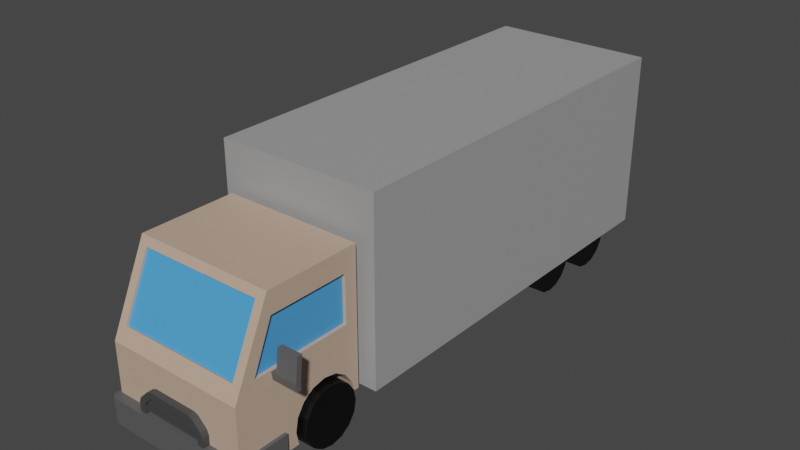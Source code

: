 # Source: truck.blend  (saved by Blender 2.92.15; exported with 4.5.12 LTS)
import bpy
from mathutils import Matrix  # noqa: F401  (used for matrix-valued properties, if any)

bpy.ops.wm.read_factory_settings(use_empty=True)
scene = bpy.context.scene
scene.name = 'Scene'

# ---- collections
col_collection = bpy.data.collections.new('Collection'); scene.collection.children.link(col_collection)

# ---- materials (node trees are filled in below, after node groups)
mat_material_002 = bpy.data.materials.new('Material.002')
mat_material_002.use_transparent_shadow = False
mat_material_006 = bpy.data.materials.new('Material.006')
mat_material_006.use_transparent_shadow = False
mat_material_003 = bpy.data.materials.new('Material.003')
mat_material_003.use_transparent_shadow = False
mat_material_004 = bpy.data.materials.new('Material.004')
mat_material_004.use_transparent_shadow = False
mat_material_001 = bpy.data.materials.new('Material.001')
mat_material_001.use_transparent_shadow = False
mat_material_005 = bpy.data.materials.new('Material.005')
mat_material_005.use_transparent_shadow = False
mat_material_007 = bpy.data.materials.new('Material.007')
mat_material_007.use_transparent_shadow = False
mat_material_009 = bpy.data.materials.new('Material.009')
mat_material_009.use_transparent_shadow = False

# ---- material node trees
mat_material_002.use_nodes = True; mat_material_002.node_tree.nodes.clear()
_N = mat_material_002.node_tree.nodes; _L = mat_material_002.node_tree.links
n0 = _N.new('ShaderNodeBsdfPrincipled'); n0.name = 'Principled BSDF'; n0.location = (10, 300)
n0.distribution = 'GGX'
n0.subsurface_method = 'BURLEY'
n0.inputs[0].default_value = (0.5489, 0.3994, 0.3, 1.0)
n0.inputs[3].default_value = 1.45
n0.inputs[27].default_value = (0.0, 0.0, 0.0, 1.0)
n0.inputs[28].default_value = 1.0
n1 = _N.new('ShaderNodeOutputMaterial'); n1.name = 'Material Output'; n1.location = (300, 300)
_L.new(n0.outputs[0], n1.inputs[0])
n1.is_active_output = True
mat_material_006.use_nodes = True; mat_material_006.node_tree.nodes.clear()
_N = mat_material_006.node_tree.nodes; _L = mat_material_006.node_tree.links
n0 = _N.new('ShaderNodeBsdfPrincipled'); n0.name = 'Principled BSDF'; n0.location = (10, 300)
n0.distribution = 'GGX'
n0.subsurface_method = 'BURLEY'
n0.inputs[0].default_value = (0.0, 0.0, 0.0, 1.0)
n0.inputs[3].default_value = 1.45
n0.inputs[27].default_value = (0.0, 0.0, 0.0, 1.0)
n0.inputs[28].default_value = 1.0
n1 = _N.new('ShaderNodeOutputMaterial'); n1.name = 'Material Output'; n1.location = (300, 300)
_L.new(n0.outputs[0], n1.inputs[0])
n1.is_active_output = True
mat_material_003.use_nodes = True; mat_material_003.node_tree.nodes.clear()
_N = mat_material_003.node_tree.nodes; _L = mat_material_003.node_tree.links
n0 = _N.new('ShaderNodeBsdfPrincipled'); n0.name = 'Principled BSDF'; n0.location = (10, 300)
n0.distribution = 'GGX'
n0.subsurface_method = 'BURLEY'
n0.inputs[0].default_value = (0.1025, 0.1025, 0.1025, 1.0)
n0.inputs[3].default_value = 1.45
n0.inputs[27].default_value = (0.0, 0.0, 0.0, 1.0)
n0.inputs[28].default_value = 1.0
n1 = _N.new('ShaderNodeOutputMaterial'); n1.name = 'Material Output'; n1.location = (300, 300)
_L.new(n0.outputs[0], n1.inputs[0])
n1.is_active_output = True
mat_material_004.use_nodes = True; mat_material_004.node_tree.nodes.clear()
_N = mat_material_004.node_tree.nodes; _L = mat_material_004.node_tree.links
n0 = _N.new('ShaderNodeBsdfPrincipled'); n0.name = 'Principled BSDF'; n0.location = (10, 300)
n0.distribution = 'GGX'
n0.subsurface_method = 'BURLEY'
n0.inputs[0].default_value = (0.0578, 0.0578, 0.0578, 1.0)
n0.inputs[3].default_value = 1.45
n0.inputs[27].default_value = (0.0, 0.0, 0.0, 1.0)
n0.inputs[28].default_value = 1.0
n1 = _N.new('ShaderNodeOutputMaterial'); n1.name = 'Material Output'; n1.location = (300, 300)
_L.new(n0.outputs[0], n1.inputs[0])
n1.is_active_output = True
mat_material_001.use_nodes = True; mat_material_001.node_tree.nodes.clear()
_N = mat_material_001.node_tree.nodes; _L = mat_material_001.node_tree.links
n0 = _N.new('ShaderNodeBsdfPrincipled'); n0.name = 'Principled BSDF'; n0.location = (10, 300)
n0.distribution = 'GGX'
n0.subsurface_method = 'BURLEY'
n0.inputs[0].default_value = (0.07643, 0.3552, 0.8, 1.0)
n0.inputs[3].default_value = 1.45
n0.inputs[27].default_value = (0.0, 0.0, 0.0, 1.0)
n0.inputs[28].default_value = 1.0
n1 = _N.new('ShaderNodeOutputMaterial'); n1.name = 'Material Output'; n1.location = (300, 300)
_L.new(n0.outputs[0], n1.inputs[0])
n1.is_active_output = True
mat_material_005.use_nodes = True; mat_material_005.node_tree.nodes.clear()
_N = mat_material_005.node_tree.nodes; _L = mat_material_005.node_tree.links
n0 = _N.new('ShaderNodeBsdfPrincipled'); n0.name = 'Principled BSDF'; n0.location = (10, 300)
n0.distribution = 'GGX'
n0.subsurface_method = 'BURLEY'
n0.inputs[0].default_value = (0.3506, 0.3506, 0.3506, 1.0)
n0.inputs[3].default_value = 1.45
n0.inputs[27].default_value = (0.0, 0.0, 0.0, 1.0)
n0.inputs[28].default_value = 1.0
n1 = _N.new('ShaderNodeOutputMaterial'); n1.name = 'Material Output'; n1.location = (300, 300)
_L.new(n0.outputs[0], n1.inputs[0])
n1.is_active_output = True
mat_material_007.use_nodes = True; mat_material_007.node_tree.nodes.clear()
_N = mat_material_007.node_tree.nodes; _L = mat_material_007.node_tree.links
n0 = _N.new('ShaderNodeBsdfPrincipled'); n0.name = 'Principled BSDF'; n0.location = (10, 300)
n0.distribution = 'GGX'
n0.subsurface_method = 'BURLEY'
n0.inputs[0].default_value = (0.1065, 0.1065, 0.1065, 1.0)
n0.inputs[3].default_value = 1.45
n0.inputs[27].default_value = (0.0, 0.0, 0.0, 1.0)
n0.inputs[28].default_value = 1.0
n1 = _N.new('ShaderNodeOutputMaterial'); n1.name = 'Material Output'; n1.location = (300, 300)
_L.new(n0.outputs[0], n1.inputs[0])
n1.is_active_output = True
mat_material_009.use_nodes = True; mat_material_009.node_tree.nodes.clear()
_N = mat_material_009.node_tree.nodes; _L = mat_material_009.node_tree.links
n0 = _N.new('ShaderNodeBsdfPrincipled'); n0.name = 'Principled BSDF'; n0.location = (10, 300)
n0.distribution = 'GGX'
n0.subsurface_method = 'BURLEY'
n0.inputs[0].default_value = (0.0578, 0.0578, 0.0578, 1.0)
n0.inputs[3].default_value = 1.45
n0.inputs[27].default_value = (0.0, 0.0, 0.0, 1.0)
n0.inputs[28].default_value = 1.0
n1 = _N.new('ShaderNodeOutputMaterial'); n1.name = 'Material Output'; n1.location = (300, 300)
_L.new(n0.outputs[0], n1.inputs[0])
n1.is_active_output = True

# ---- world
world_world = bpy.data.worlds.new('World'); scene.world = world_world
world_world.use_nodes = True; world_world.node_tree.nodes.clear()
_N = world_world.node_tree.nodes; _L = world_world.node_tree.links
n0 = _N.new('ShaderNodeOutputWorld'); n0.name = 'World Output'; n0.location = (300, 300)
n1 = _N.new('ShaderNodeBackground'); n1.name = 'Background'; n1.location = (10, 300)
n1.inputs[0].default_value = (0.05088, 0.05088, 0.05088, 1.0)
_L.new(n1.outputs[0], n0.inputs[0])
n0.is_active_output = True
world_world.color = (0.05088, 0.05088, 0.05088)
world_world.use_sun_shadow = False
world_world.sun_shadow_jitter_overblur = 0.0

# ---- meshes
me_cube_005 = bpy.data.meshes.new('Cube.005')
me_cube_005.from_pydata([(-4.011, 8.506, 5.599), (-4.011, 8.506, 9.284), (4.011, 8.506, 5.599), (4.011, 8.506, 9.284), (-4.849, 0.6203, 5.15), (-4.849, 2.841, 9.824), (4.849, 0.6203, 5.15), (4.849, 2.841, 9.824), (-3.298, 9.086, 0.4493), (-3.298, 3.711, -4.058e-07), (-3.298, 3.915, 1.029), (-3.298, 4.498, 1.901), (-3.298, 5.37, 2.483), (-3.298, 6.398, 2.688), (-3.298, 7.427, 2.483), (-3.298, 8.299, 1.901), (-3.298, 8.882, 1.02), (3.298, 9.086, 0.4493), (3.298, 3.711, -4.058e-07), (3.298, 3.915, 1.029), (3.298, 4.498, 1.901), (3.298, 5.37, 2.483), (3.298, 6.398, 2.688), (3.298, 7.427, 2.483), (3.298, 8.299, 1.901), (3.298, 8.882, 1.02), (-5.527, -1.0, -1.0), (-5.527, -1.0, 4.532), (-5.527, 4.742, 4.532), (5.527, -1.0, -1.0), (5.527, -1.0, 4.532), (5.527, 4.742, 4.532), (-5.527, 9.51, 0.2529), (-5.527, 9.51, 4.532), (5.527, 9.51, 0.2529), (5.527, 9.51, 4.532), (-5.527, 1.997, 10.98), (-5.527, 4.742, 10.98), (5.527, 1.997, 10.98), (5.527, 4.742, 10.98), (-5.527, 9.51, 10.98), (5.527, 9.51, 10.98), (5.527, 9.086, 0.4493), (3.298, 9.105, 0.2529), (5.527, 9.105, 0.2529), (5.527, 3.91, -1.0), (3.298, 3.91, -1.0), (5.527, 3.711, -4.058e-07), (5.527, 3.915, 1.029), (5.527, 4.498, 1.901), (5.527, 4.742, 2.064), (5.527, 5.37, 2.483), (5.527, 6.398, 2.688), (5.527, 7.427, 2.483), (5.527, 8.299, 1.901), (5.527, 8.882, 1.02), (3.298, 4.742, -1.0), (-5.527, 9.086, 0.4493), (-5.527, 9.105, 0.2529), (-3.298, 9.105, 0.2529), (-5.527, 3.91, -1.0), (-5.527, 3.711, -4.058e-07), (-3.298, 3.91, -1.0), (-5.527, 3.915, 1.029), (-5.527, 4.498, 1.901), (-5.527, 4.742, 2.064), (-5.527, 5.37, 2.483), (-5.527, 6.398, 2.688), (-5.527, 7.427, 2.483), (-5.527, 8.299, 1.901), (-3.298, 4.742, -1.0), (-5.527, 8.882, 1.02), (-4.849, -0.4714, 5.669), (-4.849, 1.71, 10.36), (4.849, -0.4714, 5.669), (4.849, 1.71, 10.36), (4.011, 0.8334, 5.599), (4.011, 2.584, 9.284), (5.527, 8.506, 5.599), (5.527, 8.506, 9.284), (4.849, 0.5877, 5.599), (5.527, 0.5877, 5.599), (5.527, 2.195, 9.284), (4.849, 2.195, 9.284), (4.849, 0.8334, 5.599), (5.527, 4.742, 5.599), (5.527, 4.742, 9.284), (4.849, 2.584, 9.284), (-5.527, 8.506, 5.599), (-5.527, 8.506, 9.284), (-4.011, 2.584, 9.284), (-4.011, 0.8334, 5.599), (-5.527, 0.5877, 5.599), (-4.849, 0.5877, 5.599), (-4.849, 2.195, 9.284), (-5.527, 2.195, 9.284), (-5.527, 4.742, 5.599), (-4.849, 0.8334, 5.599), (-5.527, 4.742, 9.284), (-4.849, 2.584, 9.284)], [], [(29, 30, 27, 26), (32, 33, 35, 34), (39, 37, 36, 38), (37, 39, 41, 40), (35, 33, 40, 41), (44, 42, 17, 43), (18, 47, 45, 46), (47, 18, 19, 48), (48, 19, 20, 49), (49, 20, 21, 51, 50), (51, 21, 22, 52), (52, 22, 23, 53), (23, 24, 54, 53), (54, 24, 25, 55), (55, 25, 17, 42), (43, 17, 25, 24, 23, 22, 21, 20, 19, 18, 46, 56), (44, 34, 35, 31, 50, 51, 52, 53, 54, 55, 42), (50, 31, 30, 29, 45, 47, 48, 49), (59, 8, 57, 58), (61, 9, 62, 60), (10, 9, 61, 63), (11, 10, 63, 64), (12, 11, 64, 65, 66), (13, 12, 66, 67), (14, 13, 67, 68), (15, 14, 68, 69), (9, 10, 11, 12, 13, 14, 15, 16, 8, 59, 70, 62), (16, 15, 69, 71), (8, 16, 71, 57), (60, 26, 27, 28, 65, 64, 63, 61), (65, 28, 33, 32, 58, 57, 71, 69, 68, 67, 66), (45, 29, 26, 60, 62, 70, 56, 46), (32, 34, 44, 43, 56, 70, 59, 58), (74, 6, 4, 72), (5, 7, 75, 73), (36, 27, 30, 38, 75, 74, 72, 73), (75, 38, 36, 73), (2, 3, 77, 76), (3, 2, 78, 79), (81, 80, 83, 82), (84, 80, 81, 85, 78, 2, 76), (87, 77, 3, 79, 86, 82, 83), (86, 39, 38, 30, 31, 85, 81, 82), (85, 31, 35, 41, 39, 86, 79, 78), (6, 74, 75, 7, 87, 83, 80, 84), (88, 0, 1, 89), (1, 0, 91, 90), (93, 92, 95, 94), (97, 91, 0, 88, 96, 92, 93), (94, 95, 98, 89, 1, 90, 99), (37, 40, 33, 28, 96, 88, 89, 98), (28, 27, 36, 37, 98, 95, 92, 96), (99, 5, 73, 72, 4, 97, 93, 94), (97, 4, 6, 84, 76, 77, 87, 7, 5, 99, 90, 91)])
_uv = me_cube_005.uv_layers.new(name='UVMap')
_uv.uv.foreach_set('vector', [0.375, 0.75, 0.625, 0.75, 0.625, 1.0, 0.375, 1.0, 0.375, 0.25, 0.625, 0.25, 0.625, 0.5, 0.375, 0.5, 0.625, 0.5, 0.875, 0.5, 0.875, 0.75, 0.625, 0.75, 0.875, 0.5, 0.625, 0.5, 0.625, 0.5, 0.875, 0.5, 0.625, 0.5, 0.625, 0.25, 0.625, 0.25, 0.625, 0.5, 0.9392, 0.8649, 1.0, 0.8649, 1.0, 0.5, 0.9392, 0.5, 0.5, 0.5, 0.5, 0.8649, 0.5608, 0.8649, 0.5608, 0.5, 0.5, 0.8649, 0.5, 0.5, 0.4375, 0.5, 0.4375, 0.8649, 0.4375, 0.8649, 0.4375, 0.5, 0.375, 0.5, 0.375, 0.8649, 0.375, 0.8649, 0.375, 0.5, 0.3125, 0.5, 0.3125, 0.8649, 0.3575, 0.8649, 0.3125, 0.8649, 0.3125, 0.5, 0.25, 0.5, 0.25, 0.8649, 0.25, 0.8649, 0.25, 0.5, 0.1875, 0.5, 0.1875, 0.8649, 0.1875, 0.5, 0.125, 0.5, 0.125, 0.8649, 0.1875, 0.8649, 0.125, 0.8649, 0.125, 0.5, 0.0625, 0.5, 0.0625, 0.8649, 0.0625, 0.8649, 0.0625, 0.5, 0.0, 0.5, 0.0, 0.8649, 0.8393, 0.4722, 0.75, 0.49, 0.6582, 0.4717, 0.5803, 0.4197, 0.5283, 0.3418, 0.51, 0.25, 0.5283, 0.1582, 0.5803, 0.08029, 0.6582, 0.02827, 0.75, 0.01, 0.8393, 0.02776, 0.8393, 0.1021, 0.375, 0.5, 0.375, 0.5, 0.625, 0.5, 0.625, 0.5, 0.5135, 0.5, 0.5324, 0.5, 0.5417, 0.5, 0.5324, 0.5, 0.5061, 0.5, 0.4667, 0.5, 0.4202, 0.5, 0.5135, 0.5, 0.625, 0.5, 0.625, 0.75, 0.375, 0.75, 0.375, 0.5362, 0.4202, 0.5449, 0.4667, 0.536, 0.5061, 0.5106, 0.9392, 1.0, 1.0, 1.0, 1.0, 0.6351, 0.9392, 0.6351, 0.5, 0.6351, 0.5, 1.0, 0.5608, 1.0, 0.5608, 0.6351, 0.4375, 1.0, 0.5, 1.0, 0.5, 0.6351, 0.4375, 0.6351, 0.375, 1.0, 0.4375, 1.0, 0.4375, 0.6351, 0.375, 0.6351, 0.3125, 1.0, 0.375, 1.0, 0.375, 0.6351, 0.3575, 0.6351, 0.3125, 0.6351, 0.25, 1.0, 0.3125, 1.0, 0.3125, 0.6351, 0.25, 0.6351, 0.1875, 1.0, 0.25, 1.0, 0.25, 0.6351, 0.1875, 0.6351, 0.125, 1.0, 0.1875, 1.0, 0.1875, 0.6351, 0.125, 0.6351, 0.25, 0.01, 0.1582, 0.02827, 0.08029, 0.08029, 0.02827, 0.1582, 0.01, 0.25, 0.02827, 0.3418, 0.08029, 0.4197, 0.1582, 0.4717, 0.25, 0.49, 0.3393, 0.4722, 0.3393, 0.1021, 0.3393, 0.02776, 0.0625, 1.0, 0.125, 1.0, 0.125, 0.6351, 0.0625, 0.6351, 0.0, 1.0, 0.0625, 1.0, 0.0625, 0.6351, 0.0, 0.6351, 0.375, 0.2138, 0.375, 0.0, 0.625, 0.0, 0.625, 0.25, 0.5135, 0.25, 0.5061, 0.2394, 0.4667, 0.214, 0.4202, 0.2051, 0.5135, 0.25, 0.625, 0.25, 0.625, 0.25, 0.375, 0.25, 0.375, 0.25, 0.4202, 0.25, 0.4667, 0.25, 0.5061, 0.25, 0.5324, 0.25, 0.5417, 0.25, 0.5324, 0.25, 0.375, 0.5362, 0.375, 0.75, 0.125, 0.75, 0.125, 0.5362, 0.1754, 0.5362, 0.1754, 0.5, 0.3246, 0.5, 0.3246, 0.5362, 0.125, 0.5, 0.375, 0.5, 0.375, 0.5, 0.3246, 0.5, 0.3246, 0.5, 0.1754, 0.5, 0.1754, 0.5, 0.125, 0.5, 0.375, 0.593, 0.375, 0.5, 0.125, 0.5, 0.125, 0.593, 0.875, 0.5, 0.625, 0.5, 0.625, 0.5964, 0.875, 0.5964, 0.625, 1.0, 0.625, 1.0, 0.625, 0.75, 0.625, 0.75, 0.625, 0.7653, 0.625, 0.7653, 0.625, 0.9847, 0.625, 0.9847, 0.625, 0.7653, 0.625, 0.75, 0.625, 1.0, 0.625, 0.9847, 0.375, 0.25, 0.625, 0.25, 0.625, 0.01543, 0.375, 0.007758, 0.625, 0.25, 0.375, 0.25, 0.375, 0.4396, 0.625, 0.4396, 0.375, 0.8104, 0.375, 0.8952, 0.625, 0.8952, 0.625, 0.8104, 0.2298, 0.7422, 0.2298, 0.75, 0.3146, 0.75, 0.3146, 0.6188, 0.3146, 0.5, 0.125, 0.5, 0.125, 0.7422, 0.7702, 0.7346, 0.875, 0.7346, 0.875, 0.5, 0.6854, 0.5, 0.6854, 0.6491, 0.6854, 0.75, 0.7702, 0.75, 0.625, 0.5, 0.625, 0.5, 0.625, 0.75, 0.625, 0.75, 0.625, 0.5, 0.625, 0.5, 0.625, 0.6982, 0.625, 0.6856, 0.625, 0.5, 0.625, 0.5, 0.625, 0.5, 0.625, 0.5, 0.625, 0.5, 0.625, 0.5, 0.625, 0.5, 0.625, 0.5, 0.375, 0.5, 0.375, 0.593, 0.625, 0.5964, 0.625, 0.5, 0.5961, 0.5, 0.5881, 0.5271, 0.3939, 0.5171, 0.399, 0.5, 0.375, 0.3104, 0.375, 0.5, 0.625, 0.5, 0.625, 0.3104, 0.625, 0.5, 0.375, 0.5, 0.375, 0.7422, 0.625, 0.7346, 0.375, 0.8548, 0.375, 0.9396, 0.625, 0.9396, 0.625, 0.8548, 0.2702, 0.7422, 0.375, 0.7422, 0.375, 0.5, 0.1854, 0.5, 0.1854, 0.6188, 0.1854, 0.75, 0.2702, 0.75, 0.7298, 0.75, 0.8146, 0.75, 0.8146, 0.6491, 0.8146, 0.5, 0.625, 0.5, 0.625, 0.7346, 0.7298, 0.7346, 0.625, 0.25, 0.625, 0.25, 0.625, 0.25, 0.625, 0.25, 0.625, 0.25, 0.625, 0.25, 0.625, 0.25, 0.625, 0.25, 0.625, 0.25, 0.625, 0.0, 0.625, 0.0, 0.625, 0.25, 0.625, 0.25, 0.625, 0.06439, 0.625, 0.05182, 0.625, 0.25, 0.5961, 0.25, 0.625, 0.25, 0.625, 0.1536, 0.375, 0.157, 0.375, 0.25, 0.399, 0.25, 0.3939, 0.2329, 0.5881, 0.2229, 0.399, 0.25, 0.375, 0.25, 0.375, 0.5, 0.399, 0.5, 0.399, 0.4784, 0.5961, 0.4784, 0.5961, 0.5, 0.625, 0.5, 0.625, 0.25, 0.5961, 0.25, 0.5961, 0.2716, 0.399, 0.2716])
me_cube_005.materials.append(mat_material_002)
me_cube_005.use_remesh_fix_poles = True
me_cube_005.use_remesh_preserve_attributes = False
me_cube_005.use_mirror_vertex_groups = False
me_cube_005.update()
me_cylinder = bpy.data.meshes.new('Cylinder')
me_cylinder.from_pydata([(0.0, 1.0, -1.0), (0.0, 1.0, 1.0), (0.3827, 0.9239, -1.0), (0.3827, 0.9239, 1.0), (0.7071, 0.7071, -1.0), (0.7071, 0.7071, 1.0), (0.9239, 0.3827, -1.0), (0.9239, 0.3827, 1.0), (1.0, -4.371e-08, -1.0), (1.0, -4.371e-08, 1.0), (0.9239, -0.3827, -1.0), (0.9239, -0.3827, 1.0), (0.7071, -0.7071, -1.0), (0.7071, -0.7071, 1.0), (0.3827, -0.9239, -1.0), (0.3827, -0.9239, 1.0), (1.51e-07, -1.0, -1.0), (1.51e-07, -1.0, 1.0), (-0.3827, -0.9239, -1.0), (-0.3827, -0.9239, 1.0), (-0.7071, -0.7071, -1.0), (-0.7071, -0.7071, 1.0), (-0.9239, -0.3827, -1.0), (-0.9239, -0.3827, 1.0), (-1.0, 1.192e-08, -1.0), (-1.0, 1.192e-08, 1.0), (-0.9239, 0.3827, -1.0), (-0.9239, 0.3827, 1.0), (-0.7071, 0.7071, -1.0), (-0.7071, 0.7071, 1.0), (-0.3827, 0.9239, -1.0), (-0.3827, 0.9239, 1.0)], [], [(0, 1, 3, 2), (2, 3, 5, 4), (4, 5, 7, 6), (6, 7, 9, 8), (8, 9, 11, 10), (10, 11, 13, 12), (12, 13, 15, 14), (14, 15, 17, 16), (16, 17, 19, 18), (18, 19, 21, 20), (20, 21, 23, 22), (22, 23, 25, 24), (24, 25, 27, 26), (26, 27, 29, 28), (3, 1, 31, 29, 27, 25, 23, 21, 19, 17, 15, 13, 11, 9, 7, 5), (28, 29, 31, 30), (30, 31, 1, 0), (0, 2, 4, 6, 8, 10, 12, 14, 16, 18, 20, 22, 24, 26, 28, 30)])
_uv = me_cylinder.uv_layers.new(name='UVMap')
_uv.uv.foreach_set('vector', [1.0, 0.5, 1.0, 1.0, 0.9375, 1.0, 0.9375, 0.5, 0.9375, 0.5, 0.9375, 1.0, 0.875, 1.0, 0.875, 0.5, 0.875, 0.5, 0.875, 1.0, 0.8125, 1.0, 0.8125, 0.5, 0.8125, 0.5, 0.8125, 1.0, 0.75, 1.0, 0.75, 0.5, 0.75, 0.5, 0.75, 1.0, 0.6875, 1.0, 0.6875, 0.5, 0.6875, 0.5, 0.6875, 1.0, 0.625, 1.0, 0.625, 0.5, 0.625, 0.5, 0.625, 1.0, 0.5625, 1.0, 0.5625, 0.5, 0.5625, 0.5, 0.5625, 1.0, 0.5, 1.0, 0.5, 0.5, 0.5, 0.5, 0.5, 1.0, 0.4375, 1.0, 0.4375, 0.5, 0.4375, 0.5, 0.4375, 1.0, 0.375, 1.0, 0.375, 0.5, 0.375, 0.5, 0.375, 1.0, 0.3125, 1.0, 0.3125, 0.5, 0.3125, 0.5, 0.3125, 1.0, 0.25, 1.0, 0.25, 0.5, 0.25, 0.5, 0.25, 1.0, 0.1875, 1.0, 0.1875, 0.5, 0.1875, 0.5, 0.1875, 1.0, 0.125, 1.0, 0.125, 0.5, 0.3418, 0.4717, 0.25, 0.49, 0.1582, 0.4717, 0.08029, 0.4197, 0.02827, 0.3418, 0.01, 0.25, 0.02827, 0.1582, 0.08029, 0.08029, 0.1582, 0.02827, 0.25, 0.01, 0.3418, 0.02827, 0.4197, 0.08029, 0.4717, 0.1582, 0.49, 0.25, 0.4717, 0.3418, 0.4197, 0.4197, 0.125, 0.5, 0.125, 1.0, 0.0625, 1.0, 0.0625, 0.5, 0.0625, 0.5, 0.0625, 1.0, 0.0, 1.0, 0.0, 0.5, 0.75, 0.49, 0.8418, 0.4717, 0.9197, 0.4197, 0.9717, 0.3418, 0.99, 0.25, 0.9717, 0.1582, 0.9197, 0.08029, 0.8418, 0.02827, 0.75, 0.01, 0.6582, 0.02827, 0.5803, 0.08029, 0.5283, 0.1582, 0.51, 0.25, 0.5283, 0.3418, 0.5803, 0.4197, 0.6582, 0.4717])
me_cylinder.materials.append(mat_material_006)
me_cylinder.use_remesh_fix_poles = True
me_cylinder.use_remesh_preserve_attributes = False
me_cylinder.use_mirror_vertex_groups = False
me_cylinder.update()
me_cylinder_001 = bpy.data.meshes.new('Cylinder.001')
me_cylinder_001.from_pydata([(0.0, 1.0, -1.0), (0.0, 1.0, 1.0), (0.3827, 0.9239, -1.0), (0.3827, 0.9239, 1.0), (0.7071, 0.7071, -1.0), (0.7071, 0.7071, 1.0), (0.9239, 0.3827, -1.0), (0.9239, 0.3827, 1.0), (1.0, -4.371e-08, -1.0), (1.0, -4.371e-08, 1.0), (0.9239, -0.3827, -1.0), (0.9239, -0.3827, 1.0), (0.7071, -0.7071, -1.0), (0.7071, -0.7071, 1.0), (0.3827, -0.9239, -1.0), (0.3827, -0.9239, 1.0), (1.51e-07, -1.0, -1.0), (1.51e-07, -1.0, 1.0), (-0.3827, -0.9239, -1.0), (-0.3827, -0.9239, 1.0), (-0.7071, -0.7071, -1.0), (-0.7071, -0.7071, 1.0), (-0.9239, -0.3827, -1.0), (-0.9239, -0.3827, 1.0), (-1.0, 1.192e-08, -1.0), (-1.0, 1.192e-08, 1.0), (-0.9239, 0.3827, -1.0), (-0.9239, 0.3827, 1.0), (-0.7071, 0.7071, -1.0), (-0.7071, 0.7071, 1.0), (-0.3827, 0.9239, -1.0), (-0.3827, 0.9239, 1.0)], [], [(0, 1, 3, 2), (2, 3, 5, 4), (4, 5, 7, 6), (6, 7, 9, 8), (8, 9, 11, 10), (10, 11, 13, 12), (12, 13, 15, 14), (14, 15, 17, 16), (16, 17, 19, 18), (18, 19, 21, 20), (20, 21, 23, 22), (22, 23, 25, 24), (24, 25, 27, 26), (26, 27, 29, 28), (3, 1, 31, 29, 27, 25, 23, 21, 19, 17, 15, 13, 11, 9, 7, 5), (28, 29, 31, 30), (30, 31, 1, 0), (0, 2, 4, 6, 8, 10, 12, 14, 16, 18, 20, 22, 24, 26, 28, 30)])
_uv = me_cylinder_001.uv_layers.new(name='UVMap')
_uv.uv.foreach_set('vector', [1.0, 0.5, 1.0, 1.0, 0.9375, 1.0, 0.9375, 0.5, 0.9375, 0.5, 0.9375, 1.0, 0.875, 1.0, 0.875, 0.5, 0.875, 0.5, 0.875, 1.0, 0.8125, 1.0, 0.8125, 0.5, 0.8125, 0.5, 0.8125, 1.0, 0.75, 1.0, 0.75, 0.5, 0.75, 0.5, 0.75, 1.0, 0.6875, 1.0, 0.6875, 0.5, 0.6875, 0.5, 0.6875, 1.0, 0.625, 1.0, 0.625, 0.5, 0.625, 0.5, 0.625, 1.0, 0.5625, 1.0, 0.5625, 0.5, 0.5625, 0.5, 0.5625, 1.0, 0.5, 1.0, 0.5, 0.5, 0.5, 0.5, 0.5, 1.0, 0.4375, 1.0, 0.4375, 0.5, 0.4375, 0.5, 0.4375, 1.0, 0.375, 1.0, 0.375, 0.5, 0.375, 0.5, 0.375, 1.0, 0.3125, 1.0, 0.3125, 0.5, 0.3125, 0.5, 0.3125, 1.0, 0.25, 1.0, 0.25, 0.5, 0.25, 0.5, 0.25, 1.0, 0.1875, 1.0, 0.1875, 0.5, 0.1875, 0.5, 0.1875, 1.0, 0.125, 1.0, 0.125, 0.5, 0.3418, 0.4717, 0.25, 0.49, 0.1582, 0.4717, 0.08029, 0.4197, 0.02827, 0.3418, 0.01, 0.25, 0.02827, 0.1582, 0.08029, 0.08029, 0.1582, 0.02827, 0.25, 0.01, 0.3418, 0.02827, 0.4197, 0.08029, 0.4717, 0.1582, 0.49, 0.25, 0.4717, 0.3418, 0.4197, 0.4197, 0.125, 0.5, 0.125, 1.0, 0.0625, 1.0, 0.0625, 0.5, 0.0625, 0.5, 0.0625, 1.0, 0.0, 1.0, 0.0, 0.5, 0.75, 0.49, 0.8418, 0.4717, 0.9197, 0.4197, 0.9717, 0.3418, 0.99, 0.25, 0.9717, 0.1582, 0.9197, 0.08029, 0.8418, 0.02827, 0.75, 0.01, 0.6582, 0.02827, 0.5803, 0.08029, 0.5283, 0.1582, 0.51, 0.25, 0.5283, 0.3418, 0.5803, 0.4197, 0.6582, 0.4717])
me_cylinder_001.materials.append(mat_material_006)
me_cylinder_001.use_remesh_fix_poles = True
me_cylinder_001.use_remesh_preserve_attributes = False
me_cylinder_001.use_mirror_vertex_groups = False
me_cylinder_001.update()
me_cube_006 = bpy.data.meshes.new('Cube.006')
me_cube_006.from_pydata([(-5.606, -0.8656, -1.0), (-5.606, -0.8656, 1.0), (-5.782, 3.468, -1.0), (-5.782, 3.468, 1.0), (5.606, -0.8656, -1.0), (5.606, -0.8656, 1.0), (5.782, 3.468, -1.0), (5.782, 3.468, 1.0), (5.392, 3.468, -1.0), (-5.392, 3.468, -1.0), (-5.392, 3.468, 1.0), (5.392, 3.468, 1.0), (-5.392, -1.0, -1.0), (5.392, -1.0, -1.0), (5.392, -1.0, 1.0), (-5.392, -1.0, 1.0), (-5.782, 3.049, -1.0), (-5.782, -0.5808, -1.0), (-5.782, -0.5808, 1.0), (-5.782, 3.049, 1.0), (5.782, -0.5808, -1.0), (5.782, 3.049, -1.0), (5.782, 3.049, 1.0), (5.782, -0.5808, 1.0), (5.392, 3.049, 1.0), (5.392, -0.5808, 1.0), (-5.392, 3.049, 1.0), (-5.392, -0.5808, 1.0), (-5.392, 3.049, -1.0), (-5.392, -0.5808, -1.0), (5.392, 3.049, -1.0), (5.392, -0.5808, -1.0)], [], [(16, 19, 3, 2), (8, 11, 7, 6), (20, 23, 5, 4), (12, 15, 1, 0), (31, 20, 4, 13), (27, 18, 1, 15), (23, 25, 14, 5), (25, 27, 15, 14), (17, 29, 12, 0), (29, 31, 13, 12), (4, 5, 14, 13), (13, 14, 15, 12), (2, 3, 10, 9), (9, 10, 11, 8), (9, 8, 30, 28), (28, 30, 31, 29), (2, 9, 28, 16), (16, 28, 29, 17), (11, 10, 26, 24), (24, 26, 27, 25), (7, 11, 24, 22), (22, 24, 25, 23), (10, 3, 19, 26), (26, 19, 18, 27), (8, 6, 21, 30), (30, 21, 20, 31), (6, 7, 22, 21), (21, 22, 23, 20), (0, 1, 18, 17), (17, 18, 19, 16)])
_uv = me_cube_006.uv_layers.new(name='UVMap')
_uv.uv.foreach_set('vector', [0.375, 0.1667, 0.625, 0.1667, 0.625, 0.25, 0.375, 0.25, 0.375, 0.4167, 0.625, 0.4167, 0.625, 0.5, 0.375, 0.5, 0.375, 0.6667, 0.625, 0.6667, 0.625, 0.75, 0.375, 0.75, 0.375, 0.9167, 0.625, 0.9167, 0.625, 1.0, 0.375, 1.0, 0.2917, 0.6667, 0.375, 0.6667, 0.375, 0.75, 0.2917, 0.75, 0.7917, 0.6667, 0.875, 0.6667, 0.875, 0.75, 0.7917, 0.75, 0.625, 0.6667, 0.7083, 0.6667, 0.7083, 0.75, 0.625, 0.75, 0.7083, 0.6667, 0.7917, 0.6667, 0.7917, 0.75, 0.7083, 0.75, 0.125, 0.6667, 0.2083, 0.6667, 0.2083, 0.75, 0.125, 0.75, 0.2083, 0.6667, 0.2917, 0.6667, 0.2917, 0.75, 0.2083, 0.75, 0.375, 0.75, 0.625, 0.75, 0.625, 0.8333, 0.375, 0.8333, 0.375, 0.8333, 0.625, 0.8333, 0.625, 0.9167, 0.375, 0.9167, 0.375, 0.25, 0.625, 0.25, 0.625, 0.3333, 0.375, 0.3333, 0.375, 0.3333, 0.625, 0.3333, 0.625, 0.4167, 0.375, 0.4167, 0.2083, 0.5, 0.2917, 0.5, 0.2917, 0.5833, 0.2083, 0.5833, 0.2083, 0.5833, 0.2917, 0.5833, 0.2917, 0.6667, 0.2083, 0.6667, 0.125, 0.5, 0.2083, 0.5, 0.2083, 0.5833, 0.125, 0.5833, 0.125, 0.5833, 0.2083, 0.5833, 0.2083, 0.6667, 0.125, 0.6667, 0.7083, 0.5, 0.7917, 0.5, 0.7917, 0.5833, 0.7083, 0.5833, 0.7083, 0.5833, 0.7917, 0.5833, 0.7917, 0.6667, 0.7083, 0.6667, 0.625, 0.5, 0.7083, 0.5, 0.7083, 0.5833, 0.625, 0.5833, 0.625, 0.5833, 0.7083, 0.5833, 0.7083, 0.6667, 0.625, 0.6667, 0.7917, 0.5, 0.875, 0.5, 0.875, 0.5833, 0.7917, 0.5833, 0.7917, 0.5833, 0.875, 0.5833, 0.875, 0.6667, 0.7917, 0.6667, 0.2917, 0.5, 0.375, 0.5, 0.375, 0.5833, 0.2917, 0.5833, 0.2917, 0.5833, 0.375, 0.5833, 0.375, 0.6667, 0.2917, 0.6667, 0.375, 0.5, 0.625, 0.5, 0.625, 0.5833, 0.375, 0.5833, 0.375, 0.5833, 0.625, 0.5833, 0.625, 0.6667, 0.375, 0.6667, 0.375, 0.0, 0.625, 0.0, 0.625, 0.08333, 0.375, 0.08333, 0.375, 0.08333, 0.625, 0.08333, 0.625, 0.1667, 0.375, 0.1667])
me_cube_006.materials.append(mat_material_003)
me_cube_006.use_remesh_fix_poles = True
me_cube_006.use_remesh_preserve_attributes = False
me_cube_006.use_mirror_vertex_groups = False
me_cube_006.update()
me_cube_007 = bpy.data.meshes.new('Cube.007')
me_cube_007.from_pydata([(1.763, -1.0, -0.2454), (1.763, -1.0, 0.2454), (1.763, 1.0, -0.2454), (1.763, 1.0, 0.2454), (1.773, -1.0, -0.2456), (2.12, -1.0, 0.1014), (1.773, 1.0, -0.2456), (2.12, 1.0, 0.1014), (2.442, -1.0, -0.9144), (2.789, -1.0, -0.5674), (2.442, 1.0, -0.9144), (2.789, 1.0, -0.5674), (2.446, -1.0, -0.9373), (2.936, -1.0, -0.9373), (2.446, 1.0, -0.9373), (2.936, 1.0, -0.9373), (2.446, -1.0, -2.414), (2.936, -1.0, -2.414), (2.446, 1.0, -2.414), (2.936, 1.0, -2.414), (-1.763, -1.0, -0.2454), (-1.763, -1.0, 0.2454), (-1.763, 1.0, -0.2454), (-1.763, 1.0, 0.2454), (0.0, 1.0, -0.2454), (0.0, 1.0, 0.2454), (0.0, -1.0, -0.2454), (0.0, -1.0, 0.2454), (-1.773, -1.0, -0.2456), (-2.12, -1.0, 0.1014), (-1.773, 1.0, -0.2456), (-2.12, 1.0, 0.1014), (-2.442, -1.0, -0.9144), (-2.789, -1.0, -0.5674), (-2.442, 1.0, -0.9144), (-2.789, 1.0, -0.5674), (-2.446, -1.0, -0.9373), (-2.936, -1.0, -0.9373), (-2.446, 1.0, -0.9373), (-2.936, 1.0, -0.9373), (-2.446, -1.0, -2.414), (-2.936, -1.0, -2.414), (-2.446, 1.0, -2.414), (-2.936, 1.0, -2.414)], [], [(24, 25, 3, 2), (1, 0, 4, 5), (24, 2, 0, 26), (3, 25, 27, 1), (0, 1, 27, 26), (5, 4, 8, 9), (0, 2, 6, 4), (3, 1, 5, 7), (2, 3, 7, 6), (11, 9, 13, 15), (4, 6, 10, 8), (7, 5, 9, 11), (6, 7, 11, 10), (13, 12, 16, 17), (10, 11, 15, 14), (9, 8, 12, 13), (8, 10, 14, 12), (18, 19, 17, 16), (12, 14, 18, 16), (15, 13, 17, 19), (14, 15, 19, 18), (24, 22, 23, 25), (21, 29, 28, 20), (24, 26, 20, 22), (23, 21, 27, 25), (20, 26, 27, 21), (29, 33, 32, 28), (20, 28, 30, 22), (23, 31, 29, 21), (22, 30, 31, 23), (35, 39, 37, 33), (28, 32, 34, 30), (31, 35, 33, 29), (30, 34, 35, 31), (37, 41, 40, 36), (34, 38, 39, 35), (33, 37, 36, 32), (32, 36, 38, 34), (42, 40, 41, 43), (36, 40, 42, 38), (39, 43, 41, 37), (38, 42, 43, 39)])
_uv = me_cube_007.uv_layers.new(name='UVMap')
_uv.uv.foreach_set('vector', [0.375, 0.375, 0.625, 0.375, 0.625, 0.5, 0.375, 0.5, 0.625, 0.75, 0.375, 0.75, 0.375, 0.75, 0.625, 0.75, 0.25, 0.5, 0.375, 0.5, 0.375, 0.75, 0.25, 0.75, 0.625, 0.5, 0.75, 0.5, 0.75, 0.75, 0.625, 0.75, 0.375, 0.75, 0.625, 0.75, 0.625, 0.875, 0.375, 0.875, 0.625, 0.75, 0.375, 0.75, 0.375, 0.75, 0.625, 0.75, 0.375, 0.75, 0.375, 0.5, 0.375, 0.5, 0.375, 0.75, 0.625, 0.5, 0.625, 0.75, 0.625, 0.75, 0.625, 0.5, 0.375, 0.5, 0.625, 0.5, 0.625, 0.5, 0.375, 0.5, 0.625, 0.5, 0.625, 0.75, 0.625, 0.75, 0.625, 0.5, 0.375, 0.75, 0.375, 0.5, 0.375, 0.5, 0.375, 0.75, 0.625, 0.5, 0.625, 0.75, 0.625, 0.75, 0.625, 0.5, 0.375, 0.5, 0.625, 0.5, 0.625, 0.5, 0.375, 0.5, 0.625, 0.75, 0.375, 0.75, 0.375, 0.75, 0.625, 0.75, 0.375, 0.5, 0.625, 0.5, 0.625, 0.5, 0.375, 0.5, 0.625, 0.75, 0.375, 0.75, 0.375, 0.75, 0.625, 0.75, 0.375, 0.75, 0.375, 0.5, 0.375, 0.5, 0.375, 0.75, 0.375, 0.5, 0.625, 0.5, 0.625, 0.75, 0.375, 0.75, 0.375, 0.75, 0.375, 0.5, 0.375, 0.5, 0.375, 0.75, 0.625, 0.5, 0.625, 0.75, 0.625, 0.75, 0.625, 0.5, 0.375, 0.5, 0.625, 0.5, 0.625, 0.5, 0.375, 0.5, 0.375, 0.375, 0.375, 0.5, 0.625, 0.5, 0.625, 0.375, 0.625, 0.75, 0.625, 0.75, 0.375, 0.75, 0.375, 0.75, 0.25, 0.5, 0.25, 0.75, 0.375, 0.75, 0.375, 0.5, 0.625, 0.5, 0.625, 0.75, 0.75, 0.75, 0.75, 0.5, 0.375, 0.75, 0.375, 0.875, 0.625, 0.875, 0.625, 0.75, 0.625, 0.75, 0.625, 0.75, 0.375, 0.75, 0.375, 0.75, 0.375, 0.75, 0.375, 0.75, 0.375, 0.5, 0.375, 0.5, 0.625, 0.5, 0.625, 0.5, 0.625, 0.75, 0.625, 0.75, 0.375, 0.5, 0.375, 0.5, 0.625, 0.5, 0.625, 0.5, 0.625, 0.5, 0.625, 0.5, 0.625, 0.75, 0.625, 0.75, 0.375, 0.75, 0.375, 0.75, 0.375, 0.5, 0.375, 0.5, 0.625, 0.5, 0.625, 0.5, 0.625, 0.75, 0.625, 0.75, 0.375, 0.5, 0.375, 0.5, 0.625, 0.5, 0.625, 0.5, 0.625, 0.75, 0.625, 0.75, 0.375, 0.75, 0.375, 0.75, 0.375, 0.5, 0.375, 0.5, 0.625, 0.5, 0.625, 0.5, 0.625, 0.75, 0.625, 0.75, 0.375, 0.75, 0.375, 0.75, 0.375, 0.75, 0.375, 0.75, 0.375, 0.5, 0.375, 0.5, 0.375, 0.5, 0.375, 0.75, 0.625, 0.75, 0.625, 0.5, 0.375, 0.75, 0.375, 0.75, 0.375, 0.5, 0.375, 0.5, 0.625, 0.5, 0.625, 0.5, 0.625, 0.75, 0.625, 0.75, 0.375, 0.5, 0.375, 0.5, 0.625, 0.5, 0.625, 0.5])
me_cube_007.materials.append(mat_material_004)
me_cube_007.use_remesh_fix_poles = True
me_cube_007.use_remesh_preserve_attributes = False
me_cube_007.use_mirror_vertex_groups = False
me_cube_007.update()
me_cube_008 = bpy.data.meshes.new('Cube.008')
me_cube_008.from_pydata([(-1.0, -1.0, -1.0), (-1.0, -1.0, 1.0), (-1.0, 1.0, -1.0), (-1.0, 1.0, 1.0), (1.0, -1.0, -1.0), (1.0, -1.0, 1.0), (1.0, 1.0, -1.0), (1.0, 1.0, 1.0)], [], [(0, 1, 3, 2), (2, 3, 7, 6), (6, 7, 5, 4), (4, 5, 1, 0), (2, 6, 4, 0), (7, 3, 1, 5)])
_uv = me_cube_008.uv_layers.new(name='UVMap')
_uv.uv.foreach_set('vector', [0.375, 0.0, 0.625, 0.0, 0.625, 0.25, 0.375, 0.25, 0.375, 0.25, 0.625, 0.25, 0.625, 0.5, 0.375, 0.5, 0.375, 0.5, 0.625, 0.5, 0.625, 0.75, 0.375, 0.75, 0.375, 0.75, 0.625, 0.75, 0.625, 1.0, 0.375, 1.0, 0.125, 0.5, 0.375, 0.5, 0.375, 0.75, 0.125, 0.75, 0.625, 0.5, 0.875, 0.5, 0.875, 0.75, 0.625, 0.75])
me_cube_008.materials.append(mat_material_001)
me_cube_008.use_remesh_fix_poles = True
me_cube_008.use_remesh_preserve_attributes = False
me_cube_008.use_mirror_vertex_groups = False
me_cube_008.update()
me_cube_009 = bpy.data.meshes.new('Cube.009')
me_cube_009.from_pydata([(-1.0, -5.135, -2.685), (-1.0, -3.528, 1.0), (-1.0, 2.783, -2.685), (-1.0, 2.783, 1.0), (1.0, -5.135, -2.685), (1.0, -3.528, 1.0), (1.0, 2.783, -2.685), (1.0, 2.783, 1.0)], [], [(0, 1, 3, 2), (2, 3, 7, 6), (6, 7, 5, 4), (4, 5, 1, 0), (2, 6, 4, 0), (7, 3, 1, 5)])
_uv = me_cube_009.uv_layers.new(name='UVMap')
_uv.uv.foreach_set('vector', [0.375, 0.0, 0.625, 0.0, 0.625, 0.25, 0.375, 0.25, 0.375, 0.25, 0.625, 0.25, 0.625, 0.5, 0.375, 0.5, 0.375, 0.5, 0.625, 0.5, 0.625, 0.75, 0.375, 0.75, 0.375, 0.75, 0.625, 0.75, 0.625, 1.0, 0.375, 1.0, 0.125, 0.5, 0.375, 0.5, 0.375, 0.75, 0.125, 0.75, 0.625, 0.5, 0.875, 0.5, 0.875, 0.75, 0.625, 0.75])
me_cube_009.materials.append(mat_material_001)
me_cube_009.use_remesh_fix_poles = True
me_cube_009.use_remesh_preserve_attributes = False
me_cube_009.use_mirror_vertex_groups = False
me_cube_009.update()
me_cube_010 = bpy.data.meshes.new('Cube.010')
me_cube_010.from_pydata([(-1.0, -5.135, -2.685), (-1.0, -3.528, 1.0), (-1.0, 2.783, -2.685), (-1.0, 2.783, 1.0), (1.0, -5.135, -2.685), (1.0, -3.528, 1.0), (1.0, 2.783, -2.685), (1.0, 2.783, 1.0)], [], [(0, 1, 3, 2), (2, 3, 7, 6), (6, 7, 5, 4), (4, 5, 1, 0), (2, 6, 4, 0), (7, 3, 1, 5)])
_uv = me_cube_010.uv_layers.new(name='UVMap')
_uv.uv.foreach_set('vector', [0.375, 0.0, 0.625, 0.0, 0.625, 0.25, 0.375, 0.25, 0.375, 0.25, 0.625, 0.25, 0.625, 0.5, 0.375, 0.5, 0.375, 0.5, 0.625, 0.5, 0.625, 0.75, 0.375, 0.75, 0.375, 0.75, 0.625, 0.75, 0.625, 1.0, 0.375, 1.0, 0.125, 0.5, 0.375, 0.5, 0.375, 0.75, 0.125, 0.75, 0.625, 0.5, 0.875, 0.5, 0.875, 0.75, 0.625, 0.75])
me_cube_010.materials.append(mat_material_001)
me_cube_010.use_remesh_fix_poles = True
me_cube_010.use_remesh_preserve_attributes = False
me_cube_010.use_mirror_vertex_groups = False
me_cube_010.update()
me_cube_011 = bpy.data.meshes.new('Cube.011')
me_cube_011.from_pydata([(6.567, -16.22, -7.207), (6.567, -16.22, 7.207), (6.567, 16.22, -7.207), (6.567, 16.22, 7.207), (-6.567, -16.22, -7.207), (-6.567, -16.22, 7.207), (-6.567, 16.22, -7.207), (-6.567, 16.22, 7.207), (6.567, -16.22, -5.816), (6.567, 16.22, -1.431e-06), (-6.567, 16.22, -1.431e-06), (-6.567, -16.22, -5.816), (-2.189, 16.22, -7.207), (2.189, 16.22, -7.207), (2.189, 16.22, 7.207), (-2.189, 16.22, 7.207), (2.189, -16.22, -7.207), (-2.189, -16.22, -7.207), (-2.189, -16.22, 7.207), (2.189, -16.22, 7.207), (-2.189, -16.22, -5.816), (2.189, -16.22, -5.816), (2.189, 16.22, -1.431e-06), (-2.189, 16.22, -1.431e-06), (2.189, -18.2, -7.207), (-2.189, -18.2, -7.207), (-2.189, -18.2, -5.816), (2.189, -18.2, -5.816)], [], [(8, 1, 3, 9), (23, 15, 7, 10), (10, 7, 5, 11), (21, 19, 1, 8), (12, 6, 4, 17), (14, 3, 1, 19), (16, 21, 8, 0), (6, 10, 11, 4), (12, 23, 10, 6), (0, 8, 9, 2), (2, 9, 22, 13), (13, 22, 23, 12), (4, 11, 20, 17), (20, 21, 27, 26), (7, 15, 18, 5), (15, 14, 19, 18), (2, 13, 16, 0), (13, 12, 17, 16), (11, 5, 18, 20), (20, 18, 19, 21), (9, 3, 14, 22), (22, 14, 15, 23), (25, 26, 27, 24), (16, 17, 25, 24), (17, 20, 26, 25), (21, 16, 24, 27)])
_uv = me_cube_011.uv_layers.new(name='UVMap')
_uv.uv.foreach_set('vector', [0.5, 0.0, 0.625, 0.0, 0.625, 0.25, 0.5, 0.25, 0.5, 0.4167, 0.625, 0.4167, 0.625, 0.5, 0.5, 0.5, 0.5, 0.5, 0.625, 0.5, 0.625, 0.75, 0.5, 0.75, 0.5, 0.9167, 0.625, 0.9167, 0.625, 1.0, 0.5, 1.0, 0.2917, 0.5, 0.375, 0.5, 0.375, 0.75, 0.2917, 0.75, 0.7917, 0.5, 0.875, 0.5, 0.875, 0.75, 0.7917, 0.75, 0.375, 0.9167, 0.5, 0.9167, 0.5, 1.0, 0.375, 1.0, 0.375, 0.5, 0.5, 0.5, 0.5, 0.75, 0.375, 0.75, 0.375, 0.4167, 0.5, 0.4167, 0.5, 0.5, 0.375, 0.5, 0.375, 0.0, 0.5, 0.0, 0.5, 0.25, 0.375, 0.25, 0.375, 0.25, 0.5, 0.25, 0.5, 0.3333, 0.375, 0.3333, 0.375, 0.3333, 0.5, 0.3333, 0.5, 0.4167, 0.375, 0.4167, 0.375, 0.75, 0.5, 0.75, 0.5, 0.8333, 0.375, 0.8333, 0.5, 0.8333, 0.5, 0.9167, 0.5, 0.9167, 0.5, 0.8333, 0.625, 0.5, 0.7083, 0.5, 0.7083, 0.75, 0.625, 0.75, 0.7083, 0.5, 0.7917, 0.5, 0.7917, 0.75, 0.7083, 0.75, 0.125, 0.5, 0.2083, 0.5, 0.2083, 0.75, 0.125, 0.75, 0.2083, 0.5, 0.2917, 0.5, 0.2917, 0.75, 0.2083, 0.75, 0.5, 0.75, 0.625, 0.75, 0.625, 0.8333, 0.5, 0.8333, 0.5, 0.8333, 0.625, 0.8333, 0.625, 0.9167, 0.5, 0.9167, 0.5, 0.25, 0.625, 0.25, 0.625, 0.3333, 0.5, 0.3333, 0.5, 0.3333, 0.625, 0.3333, 0.625, 0.4167, 0.5, 0.4167, 0.375, 0.8333, 0.5, 0.8333, 0.5, 0.9167, 0.375, 0.9167, 0.2083, 0.75, 0.2917, 0.75, 0.2917, 0.75, 0.2083, 0.75, 0.375, 0.8333, 0.5, 0.8333, 0.5, 0.8333, 0.375, 0.8333, 0.5, 0.9167, 0.375, 0.9167, 0.375, 0.9167, 0.5, 0.9167])
me_cube_011.materials.append(mat_material_005)
me_cube_011.use_remesh_fix_poles = True
me_cube_011.use_remesh_preserve_attributes = False
me_cube_011.use_mirror_vertex_groups = False
me_cube_011.update()
me_cylinder_003 = bpy.data.meshes.new('Cylinder.003')
me_cylinder_003.from_pydata([(0.0, 1.0, -1.0), (0.0, 1.0, 1.0), (0.3827, 0.9239, -1.0), (0.3827, 0.9239, 1.0), (0.7071, 0.7071, -1.0), (0.7071, 0.7071, 1.0), (0.9239, 0.3827, -1.0), (0.9239, 0.3827, 1.0), (1.0, -4.371e-08, -1.0), (1.0, -4.371e-08, 1.0), (0.9239, -0.3827, -1.0), (0.9239, -0.3827, 1.0), (0.7071, -0.7071, -1.0), (0.7071, -0.7071, 1.0), (0.3827, -0.9239, -1.0), (0.3827, -0.9239, 1.0), (1.51e-07, -1.0, -1.0), (1.51e-07, -1.0, 1.0), (-0.3827, -0.9239, -1.0), (-0.3827, -0.9239, 1.0), (-0.7071, -0.7071, -1.0), (-0.7071, -0.7071, 1.0), (-0.9239, -0.3827, -1.0), (-0.9239, -0.3827, 1.0), (-1.0, 1.192e-08, -1.0), (-1.0, 1.192e-08, 1.0), (-0.9239, 0.3827, -1.0), (-0.9239, 0.3827, 1.0), (-0.7071, 0.7071, -1.0), (-0.7071, 0.7071, 1.0), (-0.3827, 0.9239, -1.0), (-0.3827, 0.9239, 1.0)], [], [(0, 1, 3, 2), (2, 3, 5, 4), (4, 5, 7, 6), (6, 7, 9, 8), (8, 9, 11, 10), (10, 11, 13, 12), (12, 13, 15, 14), (14, 15, 17, 16), (16, 17, 19, 18), (18, 19, 21, 20), (20, 21, 23, 22), (22, 23, 25, 24), (24, 25, 27, 26), (26, 27, 29, 28), (3, 1, 31, 29, 27, 25, 23, 21, 19, 17, 15, 13, 11, 9, 7, 5), (28, 29, 31, 30), (30, 31, 1, 0), (0, 2, 4, 6, 8, 10, 12, 14, 16, 18, 20, 22, 24, 26, 28, 30)])
_uv = me_cylinder_003.uv_layers.new(name='UVMap')
_uv.uv.foreach_set('vector', [1.0, 0.5, 1.0, 1.0, 0.9375, 1.0, 0.9375, 0.5, 0.9375, 0.5, 0.9375, 1.0, 0.875, 1.0, 0.875, 0.5, 0.875, 0.5, 0.875, 1.0, 0.8125, 1.0, 0.8125, 0.5, 0.8125, 0.5, 0.8125, 1.0, 0.75, 1.0, 0.75, 0.5, 0.75, 0.5, 0.75, 1.0, 0.6875, 1.0, 0.6875, 0.5, 0.6875, 0.5, 0.6875, 1.0, 0.625, 1.0, 0.625, 0.5, 0.625, 0.5, 0.625, 1.0, 0.5625, 1.0, 0.5625, 0.5, 0.5625, 0.5, 0.5625, 1.0, 0.5, 1.0, 0.5, 0.5, 0.5, 0.5, 0.5, 1.0, 0.4375, 1.0, 0.4375, 0.5, 0.4375, 0.5, 0.4375, 1.0, 0.375, 1.0, 0.375, 0.5, 0.375, 0.5, 0.375, 1.0, 0.3125, 1.0, 0.3125, 0.5, 0.3125, 0.5, 0.3125, 1.0, 0.25, 1.0, 0.25, 0.5, 0.25, 0.5, 0.25, 1.0, 0.1875, 1.0, 0.1875, 0.5, 0.1875, 0.5, 0.1875, 1.0, 0.125, 1.0, 0.125, 0.5, 0.3418, 0.4717, 0.25, 0.49, 0.1582, 0.4717, 0.08029, 0.4197, 0.02827, 0.3418, 0.01, 0.25, 0.02827, 0.1582, 0.08029, 0.08029, 0.1582, 0.02827, 0.25, 0.01, 0.3418, 0.02827, 0.4197, 0.08029, 0.4717, 0.1582, 0.49, 0.25, 0.4717, 0.3418, 0.4197, 0.4197, 0.125, 0.5, 0.125, 1.0, 0.0625, 1.0, 0.0625, 0.5, 0.0625, 0.5, 0.0625, 1.0, 0.0, 1.0, 0.0, 0.5, 0.75, 0.49, 0.8418, 0.4717, 0.9197, 0.4197, 0.9717, 0.3418, 0.99, 0.25, 0.9717, 0.1582, 0.9197, 0.08029, 0.8418, 0.02827, 0.75, 0.01, 0.6582, 0.02827, 0.5803, 0.08029, 0.5283, 0.1582, 0.51, 0.25, 0.5283, 0.3418, 0.5803, 0.4197, 0.6582, 0.4717])
me_cylinder_003.materials.append(mat_material_006)
me_cylinder_003.use_remesh_fix_poles = True
me_cylinder_003.use_remesh_preserve_attributes = False
me_cylinder_003.use_mirror_vertex_groups = False
me_cylinder_003.update()
me_cylinder_002 = bpy.data.meshes.new('Cylinder.002')
me_cylinder_002.from_pydata([(0.0, 1.0, -1.0), (0.0, 1.0, 1.0), (0.3827, 0.9239, -1.0), (0.3827, 0.9239, 1.0), (0.7071, 0.7071, -1.0), (0.7071, 0.7071, 1.0), (0.9239, 0.3827, -1.0), (0.9239, 0.3827, 1.0), (1.0, -4.371e-08, -1.0), (1.0, -4.371e-08, 1.0), (0.9239, -0.3827, -1.0), (0.9239, -0.3827, 1.0), (0.7071, -0.7071, -1.0), (0.7071, -0.7071, 1.0), (0.3827, -0.9239, -1.0), (0.3827, -0.9239, 1.0), (1.51e-07, -1.0, -1.0), (1.51e-07, -1.0, 1.0), (-0.3827, -0.9239, -1.0), (-0.3827, -0.9239, 1.0), (-0.7071, -0.7071, -1.0), (-0.7071, -0.7071, 1.0), (-0.9239, -0.3827, -1.0), (-0.9239, -0.3827, 1.0), (-1.0, 1.192e-08, -1.0), (-1.0, 1.192e-08, 1.0), (-0.9239, 0.3827, -1.0), (-0.9239, 0.3827, 1.0), (-0.7071, 0.7071, -1.0), (-0.7071, 0.7071, 1.0), (-0.3827, 0.9239, -1.0), (-0.3827, 0.9239, 1.0)], [], [(0, 1, 3, 2), (2, 3, 5, 4), (4, 5, 7, 6), (6, 7, 9, 8), (8, 9, 11, 10), (10, 11, 13, 12), (12, 13, 15, 14), (14, 15, 17, 16), (16, 17, 19, 18), (18, 19, 21, 20), (20, 21, 23, 22), (22, 23, 25, 24), (24, 25, 27, 26), (26, 27, 29, 28), (3, 1, 31, 29, 27, 25, 23, 21, 19, 17, 15, 13, 11, 9, 7, 5), (28, 29, 31, 30), (30, 31, 1, 0), (0, 2, 4, 6, 8, 10, 12, 14, 16, 18, 20, 22, 24, 26, 28, 30)])
_uv = me_cylinder_002.uv_layers.new(name='UVMap')
_uv.uv.foreach_set('vector', [1.0, 0.5, 1.0, 1.0, 0.9375, 1.0, 0.9375, 0.5, 0.9375, 0.5, 0.9375, 1.0, 0.875, 1.0, 0.875, 0.5, 0.875, 0.5, 0.875, 1.0, 0.8125, 1.0, 0.8125, 0.5, 0.8125, 0.5, 0.8125, 1.0, 0.75, 1.0, 0.75, 0.5, 0.75, 0.5, 0.75, 1.0, 0.6875, 1.0, 0.6875, 0.5, 0.6875, 0.5, 0.6875, 1.0, 0.625, 1.0, 0.625, 0.5, 0.625, 0.5, 0.625, 1.0, 0.5625, 1.0, 0.5625, 0.5, 0.5625, 0.5, 0.5625, 1.0, 0.5, 1.0, 0.5, 0.5, 0.5, 0.5, 0.5, 1.0, 0.4375, 1.0, 0.4375, 0.5, 0.4375, 0.5, 0.4375, 1.0, 0.375, 1.0, 0.375, 0.5, 0.375, 0.5, 0.375, 1.0, 0.3125, 1.0, 0.3125, 0.5, 0.3125, 0.5, 0.3125, 1.0, 0.25, 1.0, 0.25, 0.5, 0.25, 0.5, 0.25, 1.0, 0.1875, 1.0, 0.1875, 0.5, 0.1875, 0.5, 0.1875, 1.0, 0.125, 1.0, 0.125, 0.5, 0.3418, 0.4717, 0.25, 0.49, 0.1582, 0.4717, 0.08029, 0.4197, 0.02827, 0.3418, 0.01, 0.25, 0.02827, 0.1582, 0.08029, 0.08029, 0.1582, 0.02827, 0.25, 0.01, 0.3418, 0.02827, 0.4197, 0.08029, 0.4717, 0.1582, 0.49, 0.25, 0.4717, 0.3418, 0.4197, 0.4197, 0.125, 0.5, 0.125, 1.0, 0.0625, 1.0, 0.0625, 0.5, 0.0625, 0.5, 0.0625, 1.0, 0.0, 1.0, 0.0, 0.5, 0.75, 0.49, 0.8418, 0.4717, 0.9197, 0.4197, 0.9717, 0.3418, 0.99, 0.25, 0.9717, 0.1582, 0.9197, 0.08029, 0.8418, 0.02827, 0.75, 0.01, 0.6582, 0.02827, 0.5803, 0.08029, 0.5283, 0.1582, 0.51, 0.25, 0.5283, 0.3418, 0.5803, 0.4197, 0.6582, 0.4717])
me_cylinder_002.materials.append(mat_material_006)
me_cylinder_002.use_remesh_fix_poles = True
me_cylinder_002.use_remesh_preserve_attributes = False
me_cylinder_002.use_mirror_vertex_groups = False
me_cylinder_002.update()
me_cylinder_005 = bpy.data.meshes.new('Cylinder.005')
me_cylinder_005.from_pydata([(0.0, 1.0, -1.0), (0.0, 1.0, 1.0), (0.3827, 0.9239, -1.0), (0.3827, 0.9239, 1.0), (0.7071, 0.7071, -1.0), (0.7071, 0.7071, 1.0), (0.9239, 0.3827, -1.0), (0.9239, 0.3827, 1.0), (1.0, -4.371e-08, -1.0), (1.0, -4.371e-08, 1.0), (0.9239, -0.3827, -1.0), (0.9239, -0.3827, 1.0), (0.7071, -0.7071, -1.0), (0.7071, -0.7071, 1.0), (0.3827, -0.9239, -1.0), (0.3827, -0.9239, 1.0), (1.51e-07, -1.0, -1.0), (1.51e-07, -1.0, 1.0), (-0.3827, -0.9239, -1.0), (-0.3827, -0.9239, 1.0), (-0.7071, -0.7071, -1.0), (-0.7071, -0.7071, 1.0), (-0.9239, -0.3827, -1.0), (-0.9239, -0.3827, 1.0), (-1.0, 1.192e-08, -1.0), (-1.0, 1.192e-08, 1.0), (-0.9239, 0.3827, -1.0), (-0.9239, 0.3827, 1.0), (-0.7071, 0.7071, -1.0), (-0.7071, 0.7071, 1.0), (-0.3827, 0.9239, -1.0), (-0.3827, 0.9239, 1.0)], [], [(0, 1, 3, 2), (2, 3, 5, 4), (4, 5, 7, 6), (6, 7, 9, 8), (8, 9, 11, 10), (10, 11, 13, 12), (12, 13, 15, 14), (14, 15, 17, 16), (16, 17, 19, 18), (18, 19, 21, 20), (20, 21, 23, 22), (22, 23, 25, 24), (24, 25, 27, 26), (26, 27, 29, 28), (3, 1, 31, 29, 27, 25, 23, 21, 19, 17, 15, 13, 11, 9, 7, 5), (28, 29, 31, 30), (30, 31, 1, 0), (0, 2, 4, 6, 8, 10, 12, 14, 16, 18, 20, 22, 24, 26, 28, 30)])
_uv = me_cylinder_005.uv_layers.new(name='UVMap')
_uv.uv.foreach_set('vector', [1.0, 0.5, 1.0, 1.0, 0.9375, 1.0, 0.9375, 0.5, 0.9375, 0.5, 0.9375, 1.0, 0.875, 1.0, 0.875, 0.5, 0.875, 0.5, 0.875, 1.0, 0.8125, 1.0, 0.8125, 0.5, 0.8125, 0.5, 0.8125, 1.0, 0.75, 1.0, 0.75, 0.5, 0.75, 0.5, 0.75, 1.0, 0.6875, 1.0, 0.6875, 0.5, 0.6875, 0.5, 0.6875, 1.0, 0.625, 1.0, 0.625, 0.5, 0.625, 0.5, 0.625, 1.0, 0.5625, 1.0, 0.5625, 0.5, 0.5625, 0.5, 0.5625, 1.0, 0.5, 1.0, 0.5, 0.5, 0.5, 0.5, 0.5, 1.0, 0.4375, 1.0, 0.4375, 0.5, 0.4375, 0.5, 0.4375, 1.0, 0.375, 1.0, 0.375, 0.5, 0.375, 0.5, 0.375, 1.0, 0.3125, 1.0, 0.3125, 0.5, 0.3125, 0.5, 0.3125, 1.0, 0.25, 1.0, 0.25, 0.5, 0.25, 0.5, 0.25, 1.0, 0.1875, 1.0, 0.1875, 0.5, 0.1875, 0.5, 0.1875, 1.0, 0.125, 1.0, 0.125, 0.5, 0.3418, 0.4717, 0.25, 0.49, 0.1582, 0.4717, 0.08029, 0.4197, 0.02827, 0.3418, 0.01, 0.25, 0.02827, 0.1582, 0.08029, 0.08029, 0.1582, 0.02827, 0.25, 0.01, 0.3418, 0.02827, 0.4197, 0.08029, 0.4717, 0.1582, 0.49, 0.25, 0.4717, 0.3418, 0.4197, 0.4197, 0.125, 0.5, 0.125, 1.0, 0.0625, 1.0, 0.0625, 0.5, 0.0625, 0.5, 0.0625, 1.0, 0.0, 1.0, 0.0, 0.5, 0.75, 0.49, 0.8418, 0.4717, 0.9197, 0.4197, 0.9717, 0.3418, 0.99, 0.25, 0.9717, 0.1582, 0.9197, 0.08029, 0.8418, 0.02827, 0.75, 0.01, 0.6582, 0.02827, 0.5803, 0.08029, 0.5283, 0.1582, 0.51, 0.25, 0.5283, 0.3418, 0.5803, 0.4197, 0.6582, 0.4717])
me_cylinder_005.materials.append(mat_material_006)
me_cylinder_005.use_remesh_fix_poles = True
me_cylinder_005.use_remesh_preserve_attributes = False
me_cylinder_005.use_mirror_vertex_groups = False
me_cylinder_005.update()
me_cylinder_004 = bpy.data.meshes.new('Cylinder.004')
me_cylinder_004.from_pydata([(0.0, 1.0, -1.0), (0.0, 1.0, 1.0), (0.3827, 0.9239, -1.0), (0.3827, 0.9239, 1.0), (0.7071, 0.7071, -1.0), (0.7071, 0.7071, 1.0), (0.9239, 0.3827, -1.0), (0.9239, 0.3827, 1.0), (1.0, -4.371e-08, -1.0), (1.0, -4.371e-08, 1.0), (0.9239, -0.3827, -1.0), (0.9239, -0.3827, 1.0), (0.7071, -0.7071, -1.0), (0.7071, -0.7071, 1.0), (0.3827, -0.9239, -1.0), (0.3827, -0.9239, 1.0), (1.51e-07, -1.0, -1.0), (1.51e-07, -1.0, 1.0), (-0.3827, -0.9239, -1.0), (-0.3827, -0.9239, 1.0), (-0.7071, -0.7071, -1.0), (-0.7071, -0.7071, 1.0), (-0.9239, -0.3827, -1.0), (-0.9239, -0.3827, 1.0), (-1.0, 1.192e-08, -1.0), (-1.0, 1.192e-08, 1.0), (-0.9239, 0.3827, -1.0), (-0.9239, 0.3827, 1.0), (-0.7071, 0.7071, -1.0), (-0.7071, 0.7071, 1.0), (-0.3827, 0.9239, -1.0), (-0.3827, 0.9239, 1.0)], [], [(0, 1, 3, 2), (2, 3, 5, 4), (4, 5, 7, 6), (6, 7, 9, 8), (8, 9, 11, 10), (10, 11, 13, 12), (12, 13, 15, 14), (14, 15, 17, 16), (16, 17, 19, 18), (18, 19, 21, 20), (20, 21, 23, 22), (22, 23, 25, 24), (24, 25, 27, 26), (26, 27, 29, 28), (3, 1, 31, 29, 27, 25, 23, 21, 19, 17, 15, 13, 11, 9, 7, 5), (28, 29, 31, 30), (30, 31, 1, 0), (0, 2, 4, 6, 8, 10, 12, 14, 16, 18, 20, 22, 24, 26, 28, 30)])
_uv = me_cylinder_004.uv_layers.new(name='UVMap')
_uv.uv.foreach_set('vector', [1.0, 0.5, 1.0, 1.0, 0.9375, 1.0, 0.9375, 0.5, 0.9375, 0.5, 0.9375, 1.0, 0.875, 1.0, 0.875, 0.5, 0.875, 0.5, 0.875, 1.0, 0.8125, 1.0, 0.8125, 0.5, 0.8125, 0.5, 0.8125, 1.0, 0.75, 1.0, 0.75, 0.5, 0.75, 0.5, 0.75, 1.0, 0.6875, 1.0, 0.6875, 0.5, 0.6875, 0.5, 0.6875, 1.0, 0.625, 1.0, 0.625, 0.5, 0.625, 0.5, 0.625, 1.0, 0.5625, 1.0, 0.5625, 0.5, 0.5625, 0.5, 0.5625, 1.0, 0.5, 1.0, 0.5, 0.5, 0.5, 0.5, 0.5, 1.0, 0.4375, 1.0, 0.4375, 0.5, 0.4375, 0.5, 0.4375, 1.0, 0.375, 1.0, 0.375, 0.5, 0.375, 0.5, 0.375, 1.0, 0.3125, 1.0, 0.3125, 0.5, 0.3125, 0.5, 0.3125, 1.0, 0.25, 1.0, 0.25, 0.5, 0.25, 0.5, 0.25, 1.0, 0.1875, 1.0, 0.1875, 0.5, 0.1875, 0.5, 0.1875, 1.0, 0.125, 1.0, 0.125, 0.5, 0.3418, 0.4717, 0.25, 0.49, 0.1582, 0.4717, 0.08029, 0.4197, 0.02827, 0.3418, 0.01, 0.25, 0.02827, 0.1582, 0.08029, 0.08029, 0.1582, 0.02827, 0.25, 0.01, 0.3418, 0.02827, 0.4197, 0.08029, 0.4717, 0.1582, 0.49, 0.25, 0.4717, 0.3418, 0.4197, 0.4197, 0.125, 0.5, 0.125, 1.0, 0.0625, 1.0, 0.0625, 0.5, 0.0625, 0.5, 0.0625, 1.0, 0.0, 1.0, 0.0, 0.5, 0.75, 0.49, 0.8418, 0.4717, 0.9197, 0.4197, 0.9717, 0.3418, 0.99, 0.25, 0.9717, 0.1582, 0.9197, 0.08029, 0.8418, 0.02827, 0.75, 0.01, 0.6582, 0.02827, 0.5803, 0.08029, 0.5283, 0.1582, 0.51, 0.25, 0.5283, 0.3418, 0.5803, 0.4197, 0.6582, 0.4717])
me_cylinder_004.materials.append(mat_material_006)
me_cylinder_004.use_remesh_fix_poles = True
me_cylinder_004.use_remesh_preserve_attributes = False
me_cylinder_004.use_mirror_vertex_groups = False
me_cylinder_004.update()
me_cube_012 = bpy.data.meshes.new('Cube.012')
me_cube_012.from_pydata([(0.9308, -0.08503, -0.2606), (0.9308, -0.1711, 0.2606), (-0.9308, -0.08503, -0.2606), (-0.9308, -0.1711, 0.2606), (0.9308, 0.1711, -0.2606), (0.9308, 0.1711, 0.2606), (-0.9308, 0.1711, -0.2606), (-0.9308, 0.1711, 0.2606), (-0.4291, -0.08503, -0.2606), (-0.4291, -0.1711, 0.2606), (-0.4291, 0.1711, -0.2606), (-0.4291, 0.1711, 0.2606), (0.9308, 0.002168, 1.787), (0.9308, 0.3444, 1.787), (-0.4291, 0.002168, 1.787), (-0.4291, 0.3444, 1.787)], [], [(8, 9, 3, 2), (2, 3, 7, 6), (10, 11, 5, 4), (4, 5, 1, 0), (8, 10, 4, 0), (5, 11, 15, 13), (7, 3, 9, 11), (2, 6, 10, 8), (6, 7, 11, 10), (0, 1, 9, 8), (15, 14, 12, 13), (9, 1, 12, 14), (1, 5, 13, 12), (11, 9, 14, 15)])
_uv = me_cube_012.uv_layers.new(name='UVMap')
_uv.uv.foreach_set('vector', [0.375, 0.1249, 0.625, 0.1249, 0.625, 0.25, 0.375, 0.25, 0.375, 0.25, 0.625, 0.25, 0.625, 0.5, 0.375, 0.5, 0.375, 0.6251, 0.625, 0.6251, 0.625, 0.75, 0.375, 0.75, 0.375, 0.75, 0.625, 0.75, 0.625, 1.0, 0.375, 1.0, 0.125, 0.6251, 0.375, 0.6251, 0.375, 0.75, 0.125, 0.75, 0.625, 0.75, 0.625, 0.6251, 0.625, 0.6251, 0.625, 0.75, 0.625, 0.5, 0.875, 0.5, 0.875, 0.6251, 0.625, 0.6251, 0.125, 0.5, 0.375, 0.5, 0.375, 0.6251, 0.125, 0.6251, 0.375, 0.5, 0.625, 0.5, 0.625, 0.6251, 0.375, 0.6251, 0.375, 0.0, 0.625, 0.0, 0.625, 0.1249, 0.375, 0.1249, 0.625, 0.6251, 0.875, 0.6251, 0.875, 0.75, 0.625, 0.75, 0.625, 0.1249, 0.625, 0.0, 0.625, 0.0, 0.625, 0.1249, 0.625, 1.0, 0.625, 0.75, 0.625, 0.75, 0.625, 1.0, 0.625, 0.6251, 0.875, 0.6251, 0.875, 0.6251, 0.625, 0.6251])
me_cube_012.materials.append(mat_material_007)
me_cube_012.use_remesh_fix_poles = True
me_cube_012.use_remesh_preserve_attributes = False
me_cube_012.use_mirror_vertex_groups = False
me_cube_012.update()
me_cube_013 = bpy.data.meshes.new('Cube.013')
me_cube_013.from_pydata([(0.9308, -0.08503, -0.2606), (0.9308, -0.1711, 0.2606), (-0.9308, -0.08503, -0.2606), (-0.9308, -0.1711, 0.2606), (0.9308, 0.1711, -0.2606), (0.9308, 0.1711, 0.2606), (-0.9308, 0.1711, -0.2606), (-0.9308, 0.1711, 0.2606), (-0.4291, -0.08503, -0.2606), (-0.4291, -0.1711, 0.2606), (-0.4291, 0.1711, -0.2606), (-0.4291, 0.1711, 0.2606), (0.9308, 0.002168, 1.787), (0.9308, 0.3444, 1.787), (-0.4291, 0.002168, 1.787), (-0.4291, 0.3444, 1.787)], [], [(8, 9, 3, 2), (2, 3, 7, 6), (10, 11, 5, 4), (4, 5, 1, 0), (8, 10, 4, 0), (5, 11, 15, 13), (7, 3, 9, 11), (2, 6, 10, 8), (6, 7, 11, 10), (0, 1, 9, 8), (15, 14, 12, 13), (9, 1, 12, 14), (1, 5, 13, 12), (11, 9, 14, 15)])
_uv = me_cube_013.uv_layers.new(name='UVMap')
_uv.uv.foreach_set('vector', [0.375, 0.1249, 0.625, 0.1249, 0.625, 0.25, 0.375, 0.25, 0.375, 0.25, 0.625, 0.25, 0.625, 0.5, 0.375, 0.5, 0.375, 0.6251, 0.625, 0.6251, 0.625, 0.75, 0.375, 0.75, 0.375, 0.75, 0.625, 0.75, 0.625, 1.0, 0.375, 1.0, 0.125, 0.6251, 0.375, 0.6251, 0.375, 0.75, 0.125, 0.75, 0.625, 0.75, 0.625, 0.6251, 0.625, 0.6251, 0.625, 0.75, 0.625, 0.5, 0.875, 0.5, 0.875, 0.6251, 0.625, 0.6251, 0.125, 0.5, 0.375, 0.5, 0.375, 0.6251, 0.125, 0.6251, 0.375, 0.5, 0.625, 0.5, 0.625, 0.6251, 0.375, 0.6251, 0.375, 0.0, 0.625, 0.0, 0.625, 0.1249, 0.375, 0.1249, 0.625, 0.6251, 0.875, 0.6251, 0.875, 0.75, 0.625, 0.75, 0.625, 0.1249, 0.625, 0.0, 0.625, 0.0, 0.625, 0.1249, 0.625, 1.0, 0.625, 0.75, 0.625, 0.75, 0.625, 1.0, 0.625, 0.6251, 0.875, 0.6251, 0.875, 0.6251, 0.625, 0.6251])
me_cube_013.materials.append(mat_material_007)
me_cube_013.use_remesh_fix_poles = True
me_cube_013.use_remesh_preserve_attributes = False
me_cube_013.use_mirror_vertex_groups = False
me_cube_013.update()
me_cube_014 = bpy.data.meshes.new('Cube.014')
me_cube_014.from_pydata([(-2.502, -1.0, -1.0), (-2.502, -1.0, 1.0), (-2.502, 1.0, -1.0), (-2.502, 1.0, 1.0), (2.502, -1.0, -1.0), (2.502, -1.0, 1.0), (2.502, 1.0, -1.0), (2.502, 1.0, 1.0)], [], [(0, 1, 3, 2), (2, 3, 7, 6), (6, 7, 5, 4), (4, 5, 1, 0), (2, 6, 4, 0), (7, 3, 1, 5)])
_uv = me_cube_014.uv_layers.new(name='UVMap')
_uv.uv.foreach_set('vector', [0.375, 0.0, 0.625, 0.0, 0.625, 0.25, 0.375, 0.25, 0.375, 0.25, 0.625, 0.25, 0.625, 0.5, 0.375, 0.5, 0.375, 0.5, 0.625, 0.5, 0.625, 0.75, 0.375, 0.75, 0.375, 0.75, 0.625, 0.75, 0.625, 1.0, 0.375, 1.0, 0.125, 0.5, 0.375, 0.5, 0.375, 0.75, 0.125, 0.75, 0.625, 0.5, 0.875, 0.5, 0.875, 0.75, 0.625, 0.75])
me_cube_014.materials.append(mat_material_004)
me_cube_014.use_remesh_fix_poles = True
me_cube_014.use_remesh_preserve_attributes = False
me_cube_014.use_mirror_vertex_groups = False
me_cube_014.update()
me_cube_015 = bpy.data.meshes.new('Cube.015')
me_cube_015.from_pydata([(-2.502, -1.0, -1.0), (-2.502, -1.0, 1.0), (-2.502, 1.0, -1.0), (-2.502, 1.0, 1.0), (2.502, -1.0, -1.0), (2.502, -1.0, 1.0), (2.502, 1.0, -1.0), (2.502, 1.0, 1.0)], [], [(0, 1, 3, 2), (2, 3, 7, 6), (6, 7, 5, 4), (4, 5, 1, 0), (2, 6, 4, 0), (7, 3, 1, 5)])
_uv = me_cube_015.uv_layers.new(name='UVMap')
_uv.uv.foreach_set('vector', [0.375, 0.0, 0.625, 0.0, 0.625, 0.25, 0.375, 0.25, 0.375, 0.25, 0.625, 0.25, 0.625, 0.5, 0.375, 0.5, 0.375, 0.5, 0.625, 0.5, 0.625, 0.75, 0.375, 0.75, 0.375, 0.75, 0.625, 0.75, 0.625, 1.0, 0.375, 1.0, 0.125, 0.5, 0.375, 0.5, 0.375, 0.75, 0.125, 0.75, 0.625, 0.5, 0.875, 0.5, 0.875, 0.75, 0.625, 0.75])
me_cube_015.materials.append(mat_material_009)
me_cube_015.use_remesh_fix_poles = True
me_cube_015.use_remesh_preserve_attributes = False
me_cube_015.use_mirror_vertex_groups = False
me_cube_015.update()

# ---- objects
ob_cube = bpy.data.objects.new('Cube', me_cube_005)
ob_cylinder = bpy.data.objects.new('Cylinder', me_cylinder)
ob_cylinder_001 = bpy.data.objects.new('Cylinder.001', me_cylinder_001)
ob_cube_001 = bpy.data.objects.new('Cube.001', me_cube_006)
ob_cube_002 = bpy.data.objects.new('Cube.002', me_cube_007)
ob_cube_003 = bpy.data.objects.new('Cube.003', me_cube_008)
ob_cube_004 = bpy.data.objects.new('Cube.004', me_cube_009)
ob_cube_005 = bpy.data.objects.new('Cube.005', me_cube_010)
ob_cube_006 = bpy.data.objects.new('Cube.006', me_cube_011)
ob_cylinder_003 = bpy.data.objects.new('Cylinder.003', me_cylinder_003)
ob_cylinder_002 = bpy.data.objects.new('Cylinder.002', me_cylinder_002)
ob_cylinder_005 = bpy.data.objects.new('Cylinder.005', me_cylinder_005)
ob_cylinder_004 = bpy.data.objects.new('Cylinder.004', me_cylinder_004)
ob_cube_007 = bpy.data.objects.new('Cube.007', me_cube_012)
ob_cube_008 = bpy.data.objects.new('Cube.008', me_cube_013)
ob_cube_009 = bpy.data.objects.new('Cube.009', me_cube_014)
ob_cube_010 = bpy.data.objects.new('Cube.010', me_cube_015)

# ---- transforms, parenting, visibility, modifiers, constraints
ob_cube.location = (0.0, 0.0, 0.0)
ob_cube.lineart.crease_threshold = 0.0
ob_cylinder.location = (-4.826, 6.398, 0.0)
ob_cylinder.rotation_euler = (-0.0, 1.571, 0.0)
ob_cylinder.scale = (2.295, 2.295, 1.19)
ob_cylinder.lineart.crease_threshold = 0.0
ob_cylinder_001.location = (4.826, 6.398, 0.0)
ob_cylinder_001.rotation_euler = (-0.0, 1.571, 0.0)
ob_cylinder_001.scale = (2.295, 2.295, 1.19)
ob_cylinder_001.lineart.crease_threshold = 0.0
ob_cube_001.location = (0.0, -0.7191, -0.3748)
ob_cube_001.lineart.crease_threshold = 0.0
ob_cube_002.location = (0.0, -0.5142, 2.31)
ob_cube_002.lineart.crease_threshold = 0.0
ob_cube_003.location = (0.0, 1.017, 7.715)
ob_cube_003.rotation_euler = (-0.4287, 3.281e-18, 2.425e-20)
ob_cube_003.scale = (4.849, 0.3284, 2.88)
ob_cube_003.lineart.crease_threshold = 0.0
ob_cube_004.location = (-4.399, 5.723, 8.284)
ob_cube_004.scale = (0.8779, 1.0, 1.0)
ob_cube_004.lineart.crease_threshold = 0.0
ob_cube_005.location = (4.399, 5.723, 8.284)
ob_cube_005.scale = (0.8779, 1.0, 1.0)
ob_cube_005.lineart.crease_threshold = 0.0
ob_cube_006.location = (0.0, 26.27, 7.321)
ob_cube_006.lineart.crease_threshold = 0.0
ob_cylinder_003.location = (-4.826, 37.34, 0.0)
ob_cylinder_003.rotation_euler = (-0.0, 1.571, 0.0)
ob_cylinder_003.scale = (2.295, 2.295, 1.19)
ob_cylinder_003.lineart.crease_threshold = 0.0
ob_cylinder_002.location = (4.826, 37.34, 0.0)
ob_cylinder_002.rotation_euler = (-0.0, 1.571, 0.0)
ob_cylinder_002.scale = (2.295, 2.295, 1.19)
ob_cylinder_002.lineart.crease_threshold = 0.0
ob_cylinder_005.location = (4.826, 31.92, 0.0)
ob_cylinder_005.rotation_euler = (-0.0, 1.571, 0.0)
ob_cylinder_005.scale = (2.295, 2.295, 1.19)
ob_cylinder_005.lineart.crease_threshold = 0.0
ob_cylinder_004.location = (-4.826, 31.92, 0.0)
ob_cylinder_004.rotation_euler = (-0.0, 1.571, 0.0)
ob_cylinder_004.scale = (2.295, 2.295, 1.19)
ob_cylinder_004.lineart.crease_threshold = 0.0
ob_cube_007.location = (6.48, 2.135, 5.206)
ob_cube_007.scale = (1.188, 1.188, 1.188)
ob_cube_007.lineart.crease_threshold = 0.0
ob_cube_008.location = (-6.48, 2.135, 5.206)
ob_cube_008.scale = (-1.188, 1.188, 1.188)
ob_cube_008.lineart.crease_threshold = 0.0
ob_cube_009.location = (0.0, -0.4543, 1.689)
ob_cube_009.scale = (0.9848, 0.9848, 0.1219)
ob_cube_009.lineart.crease_threshold = 0.0
ob_cube_010.location = (0.0, -0.4543, 1.068)
ob_cube_010.scale = (1.087, 0.9848, 0.1219)
ob_cube_010.lineart.crease_threshold = 0.0

# ---- collection membership
col_collection.objects.link(ob_cube)
col_collection.objects.link(ob_cylinder)
col_collection.objects.link(ob_cylinder_001)
col_collection.objects.link(ob_cube_001)
col_collection.objects.link(ob_cube_002)
col_collection.objects.link(ob_cube_003)
col_collection.objects.link(ob_cube_004)
col_collection.objects.link(ob_cube_005)
col_collection.objects.link(ob_cube_006)
col_collection.objects.link(ob_cylinder_003)
col_collection.objects.link(ob_cylinder_002)
col_collection.objects.link(ob_cylinder_005)
col_collection.objects.link(ob_cylinder_004)
col_collection.objects.link(ob_cube_007)
col_collection.objects.link(ob_cube_008)
col_collection.objects.link(ob_cube_009)
col_collection.objects.link(ob_cube_010)

# ---- scene / render settings (as saved in the file)
scene.frame_start = 1; scene.frame_end = 250; scene.frame_set(1)
scene.render.engine = 'BLENDER_EEVEE_NEXT'
scene.cycles.use_denoising = False
scene.cycles.samples = 128
scene.cycles.sampling_pattern = 'TABULATED_SOBOL'
scene.cycles.use_adaptive_sampling = False
scene.cycles.use_light_tree = False
scene.view_settings.view_transform = 'Filmic'
bpy.context.view_layer.update()

# ---- added for rendering (the .blend has no active camera and no usable light): camera, sun
cam_auto = bpy.data.cameras.new('AutoCamera')
cam_auto.lens = 50.0
cam_auto.sensor_width = 36.0
cam_auto.clip_end = 1000.0
ob_auto_camera = bpy.data.objects.new('AutoCamera', cam_auto)
scene.collection.objects.link(ob_auto_camera)
ob_auto_camera.location = (45.9636, -34.7692, 42.8872)
ob_auto_camera.rotation_euler = (1.09748, -7.21219e-08, 0.694738)
scene.camera = ob_auto_camera
light_auto_sun = bpy.data.lights.new('AutoSun', 'SUN')
light_auto_sun.energy = 3.0
light_auto_sun.angle = 0.0523599
ob_auto_sun = bpy.data.objects.new('AutoSun', light_auto_sun)
scene.collection.objects.link(ob_auto_sun)
ob_auto_sun.rotation_euler = (0.872665, 0.174533, 0.523599)
bpy.context.view_layer.update()
